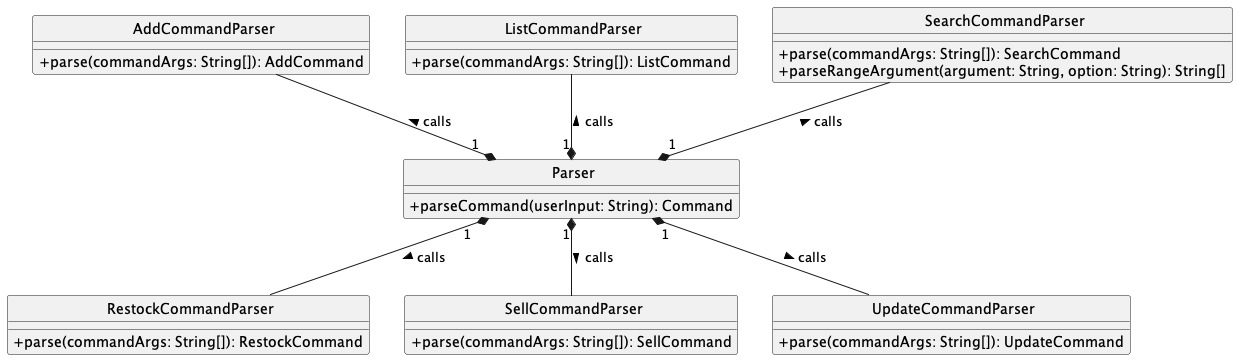

The diagram above was rendered by PlantUML. Its source (embedded in the PNG):
@startuml

skinparam classAttributeIconSize 0
skinparam CircledCharacterFontSize 0
skinparam CircledCharacterRadius 0

class Parser {
    + parseCommand(userInput: String): Command
}

class AddCommandParser {
    + parse(commandArgs: String[]): AddCommand
}

class ListCommandParser {
    + parse(commandArgs: String[]): ListCommand
}

class RestockCommandParser {
    + parse(commandArgs: String[]): RestockCommand
}

class SearchCommandParser {
    + parse(commandArgs: String[]): SearchCommand
    + parseRangeArgument(argument: String, option: String): String[]
}

class SellCommandParser {
    + parse(commandArgs: String[]): SellCommand
}

class UpdateCommandParser {
    + parse(commandArgs: String[]): UpdateCommand
}

AddCommandParser --* "1" Parser : < calls
SearchCommandParser --* "1" Parser : < calls
ListCommandParser --* "1" Parser : < calls

Parser "1" *-- RestockCommandParser : > calls
Parser "1" *-- SellCommandParser : > calls
Parser "1" *-- UpdateCommandParser : > calls

@enduml